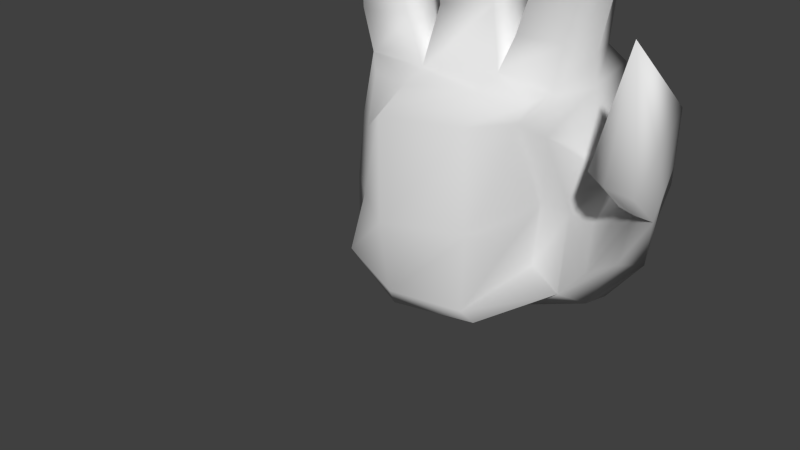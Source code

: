 # Source: ShadowHands.blend  (saved by Blender 2.76.0; exported with 4.5.12 LTS)
import bpy
from mathutils import Matrix  # noqa: F401  (used for matrix-valued properties, if any)

bpy.ops.wm.read_factory_settings(use_empty=True)
scene = bpy.context.scene
scene.name = 'Scene'

# ---- collections
col_collection_1 = bpy.data.collections.new('Collection 1'); scene.collection.children.link(col_collection_1)

# ---- world
world_world = bpy.data.worlds.new('World'); scene.world = world_world
world_world.color = (0.05088, 0.05088, 0.05088)
world_world.use_sun_shadow = False
world_world.sun_shadow_jitter_overblur = 0.0
world_world.cycles.sampling_method = 'MANUAL'
world_world.cycles.sample_map_resolution = 256

# ---- meshes
me_cube_001 = bpy.data.meshes.new('Cube.001')
me_cube_001.from_pydata([(-0.6782, -0.4219, -0.8966), (-0.6686, 0.1106, 0.3876), (-0.6239, 0.6707, -0.8254), (-0.85, 1.483, 0.4683), (0.5317, 0.6837, -0.8581), (0.6354, 0.07365, 0.4751), (0.9947, 1.175, -1.056), (0.9125, 1.437, 0.6419), (-0.6135, -0.2567, -0.4546), (-0.6556, -0.08076, 0.02238), (-0.7554, 0.2679, 0.5128), (-0.8549, 0.7694, 0.4927), (-0.8499, 0.8611, 0.145), (-0.8555, 0.8611, -0.4292), (-0.7292, 0.3419, -0.8962), (-0.7177, -0.154, -0.8901), (-0.3128, 1.622, 0.2794), (0.4381, 1.506, 0.5912), (1.008, 1.074, -0.4928), (0.9693, 1.096, -0.8029), (0.3341, 1.069, -1.088), (-0.2819, 0.7979, -1.059), (0.8964, 0.789, 0.5575), (0.7214, 0.3106, 0.5327), (0.5775, 0.01758, 0.3426), (0.5514, 0.7261, -0.3757), (0.7392, 0.7357, -1.031), (0.9213, 0.9143, -1.082), (0.3513, -0.1972, 0.5395), (-0.3032, -0.1391, 0.4302), (-0.2821, -0.4853, -1.096), (0.2759, -0.2606, -1.112), (0.3727, 0.1073, 0.6276), (-0.3234, 0.2886, 0.4853), (0.32, 0.7928, 0.6166), (-0.3185, 0.9552, 0.3908), (-0.3158, -0.3016, -1.253), (0.2989, -0.02223, -1.257), (-0.3245, 0.3333, -1.275), (0.3375, 0.7022, -1.267), (0.2964, -0.3457, 0.3015), (0.2538, -0.1521, -0.5362), (-0.3317, -0.5776, 0.2726), (-0.3279, -0.5776, -0.5328), (0.9824, 0.7161, 0.1195), (1.561, 0.0575, 0.3971), (0.7458, 0.1861, 0.264), (0.7741, 0.7782, -0.3969), (-0.3104, 1.642, -0.1413), (-0.3214, 1.0, -0.6416), (0.3259, 1.856, 0.2279), (0.3497, 1.71, -0.5005), (-0.805, 0.1608, 0.05664), (-0.7901, 0.006843, -0.4061), (-0.8844, 0.5301, 0.09496), (-0.816, 0.4425, -0.4082), (-1.275, 0.3559, 2.064), (-1.164, 0.7625, 2.063), (-1.275, -0.1577, 2.064), (-0.7724, 0.8695, 2.171), (-0.7724, -0.1577, 2.171), (-0.7724, 0.3559, 2.171), (-0.2846, 0.9026, 2.382), (0.2846, 0.9026, 2.382), (0.2846, -0.2359, 2.382), (-0.2846, -0.2359, 2.382), (0.2846, 0.3333, 2.382), (-0.2846, 0.3333, 2.382), (0.7552, 0.9551, 2.235), (1.207, 0.8308, 2.087), (1.332, 0.3582, 2.082), (1.332, -0.2387, 2.082), (0.7552, -0.2387, 2.235), (0.7552, 0.3582, 2.235), (1.371, 0.9422, -0.3154), (1.332, 0.9251, -0.6282), (1.186, 0.6754, -0.6227), (1.412, 1.096, -0.03924), (1.018, 0.5154, -0.7059), (1.5, -0.5254, 1.162), (1.264, 0.83, 0.0518), (1.018, 0.5868, -0.3609), (1.08, 0.7683, -0.02818), (1.524, -0.2573, 0.1427), (1.319, -0.2758, 0.1674), (1.599, 0.3723, 0.6524), (1.15, -0.1105, 0.2015), (1.384, 0.3339, 0.6521), (1.149, 0.1466, 0.3068), (1.18, 0.3693, 0.5137), (-1.165, 0.3556, 2.841), (0.0, 0.3333, 3.29), (1.226, 0.3558, 2.908), (0.2174, 1.079, 1.531), (0.2174, 0.6443, 1.531), (0.2174, 0.2094, 1.531), (-0.2174, 0.2094, 1.531), (-0.2174, 0.6443, 1.531), (-0.2169, 1.079, 1.521), (0.6463, 1.06, 1.499), (0.9572, 0.9744, 1.397), (1.044, 0.6491, 1.393), (1.012, 0.2387, 1.534), (0.6463, 0.2381, 1.499), (0.6463, 0.6491, 1.499), (-1.02, 0.2398, 1.472), (-1.072, 0.6501, 1.341), (-0.9764, 0.9937, 1.333), (-0.6376, 1.084, 1.394), (-0.6455, 0.6501, 1.423), (-0.6478, 0.2162, 1.432), (0.2216, 0.8215, 0.9954), (0.2208, 0.3835, 1.01), (-0.2134, 0.3835, 0.9369), (-0.2086, 1.259, 0.8429), (0.2225, 1.259, 0.9769), (-0.2112, 0.8215, 0.8953), (-0.96, 0.8584, 0.7658), (-0.4545, 1.324, 0.6762), (-0.4721, 0.8584, 0.7417), (-0.9114, 0.4118, 0.7893), (-0.8421, 1.227, 0.7011), (-0.486, 0.3928, 0.7936), (1.263, 0.3354, -0.09606), (1.38, 0.3134, -0.1156), (1.317, 0.4321, 0.3479), (1.298, 0.349, 0.1572), (1.507, 0.3276, -0.1245), (1.419, 0.5197, 0.2605), (1.53, 0.6301, 0.2141), (1.521, 0.479, 0.0485), (0.826, 1.245, 0.769), (0.8912, 0.7581, 0.7577), (0.4431, 0.2588, 0.8685), (0.4916, 1.326, 0.8307), (0.7563, 0.4093, 0.8579), (0.418, 0.7846, 0.8684), (0.6068, 1.129, 1.327), (0.8669, 0.387, 1.243), (0.5907, 0.7128, 1.336), (0.9207, 1.043, 1.239), (1.004, 0.6829, 1.243), (0.5919, 0.2764, 1.342), (-0.9112, 0.391, 1.164), (-0.9344, 1.067, 1.135), (-0.5972, 0.2715, 1.232), (-1.037, 0.7153, 1.161), (-0.5803, 1.159, 1.169), (-0.5912, 0.7153, 1.21), (0.2188, 1.129, 1.379), (-0.2157, 0.6928, 1.357), (0.2186, 0.6928, 1.384), (0.2184, 0.2571, 1.389), (-0.2163, 0.2571, 1.368), (-0.2146, 1.129, 1.335)], [], [(55, 13, 2, 14), (51, 19, 6, 20), (47, 25, 4, 26), (43, 8, 0, 30), (39, 20, 6, 27), (108, 107, 57, 59), (29, 33, 10, 1), (106, 105, 58, 56), (5, 23, 32, 28), (28, 32, 33, 29), (101, 100, 69, 70), (95, 94, 66, 64), (100, 99, 68, 69), (94, 93, 63, 66), (31, 37, 26, 4), (37, 39, 27, 26), (0, 15, 36, 30), (30, 36, 37, 31), (15, 14, 38, 36), (36, 38, 39, 37), (14, 2, 21, 38), (38, 21, 20, 39), (25, 41, 31, 4), (41, 43, 30, 31), (5, 28, 40, 24), (24, 40, 41, 25), (28, 29, 42, 40), (40, 42, 43, 41), (29, 1, 9, 42), (42, 9, 8, 43), (26, 27, 76, 78), (27, 6, 75, 76), (7, 22, 44, 18), (47, 26, 78, 81), (22, 23, 46, 44), (46, 47, 81, 82), (23, 5, 24, 46), (46, 24, 25, 47), (13, 49, 21, 2), (49, 51, 20, 21), (3, 16, 48, 12), (12, 48, 49, 13), (16, 17, 50, 48), (48, 50, 51, 49), (17, 7, 18, 50), (50, 18, 19, 51), (8, 53, 15, 0), (53, 55, 14, 15), (1, 10, 52, 9), (9, 52, 53, 8), (10, 11, 54, 52), (52, 54, 55, 53), (11, 3, 12, 54), (54, 12, 13, 55), (109, 108, 59, 61), (105, 110, 60, 58), (110, 109, 61, 60), (107, 106, 56, 57), (73, 72, 92), (72, 71, 92), (96, 95, 64, 65), (98, 97, 67, 62), (97, 96, 65, 67), (93, 98, 62, 63), (103, 102, 71, 72), (99, 104, 73, 68), (104, 103, 72, 73), (102, 101, 70, 71), (128, 125, 89, 87), (124, 127, 83, 84), (123, 124, 84, 86), (125, 126, 88, 89), (6, 19, 74, 75), (44, 46, 82, 80), (18, 44, 80, 77), (19, 18, 77, 74), (129, 128, 87, 85), (126, 123, 86, 88), (130, 129, 85, 45), (127, 130, 45, 83), (86, 84, 79), (89, 88, 79), (83, 45, 79), (45, 85, 79), (84, 83, 79), (87, 89, 79), (85, 87, 79), (88, 86, 79), (59, 57, 90), (61, 59, 90), (57, 56, 90), (60, 61, 90), (58, 60, 90), (56, 58, 90), (67, 65, 91), (62, 67, 91), (63, 62, 91), (66, 63, 91), (64, 66, 91), (65, 64, 91), (69, 68, 92), (71, 70, 92), (68, 73, 92), (70, 69, 92), (149, 154, 98, 93), (150, 153, 96, 97), (154, 150, 97, 98), (153, 152, 95, 96), (151, 149, 93, 94), (152, 151, 94, 95), (138, 141, 101, 102), (139, 142, 103, 104), (137, 139, 104, 99), (142, 138, 102, 103), (140, 137, 99, 100), (141, 140, 100, 101), (144, 146, 106, 107), (145, 148, 109, 110), (143, 145, 110, 105), (148, 147, 108, 109), (146, 143, 105, 106), (147, 144, 107, 108), (32, 34, 111, 112), (34, 17, 115, 111), (33, 32, 112, 113), (16, 35, 116, 114), (35, 33, 113, 116), (17, 16, 114, 115), (16, 3, 121, 118), (11, 10, 120, 117), (35, 16, 118, 119), (10, 33, 122, 120), (33, 35, 119, 122), (3, 11, 117, 121), (75, 74, 130, 127), (74, 77, 129, 130), (81, 78, 123, 126), (77, 80, 128, 129), (82, 81, 126, 125), (78, 76, 124, 123), (76, 75, 127, 124), (80, 82, 125, 128), (22, 7, 131, 132), (7, 17, 134, 131), (32, 23, 135, 133), (17, 34, 136, 134), (34, 32, 133, 136), (23, 22, 132, 135), (132, 131, 140, 141), (131, 134, 137, 140), (133, 135, 138, 142), (134, 136, 139, 137), (136, 133, 142, 139), (135, 132, 141, 138), (118, 121, 144, 147), (117, 120, 143, 146), (119, 118, 147, 148), (120, 122, 145, 143), (122, 119, 148, 145), (121, 117, 146, 144), (112, 111, 151, 152), (111, 115, 149, 151), (113, 112, 152, 153), (114, 116, 150, 154), (116, 113, 153, 150), (115, 114, 154, 149)])
me_cube_001.polygons.foreach_set('use_smooth', [True] * 166)
me_cube_001.use_remesh_preserve_volume = False
me_cube_001.use_remesh_preserve_attributes = False
me_cube_001.use_mirror_vertex_groups = False
me_cube_001.update()
arm_armature = bpy.data.armatures.new('Armature')  # bones are not reproduced

# ---- objects
ob_armature = bpy.data.objects.new('Armature', arm_armature)
ob_cube = bpy.data.objects.new('Cube', me_cube_001)

# ---- transforms, parenting, visibility, modifiers, constraints
ob_armature.location = (0.02587, 0.1024, -0.693)
ob_armature.rotation_euler = (-0.1357, -3.005e-17, 2.043e-18)
ob_armature.show_in_front = True
ob_armature.lineart.crease_threshold = 0.0
ob_cube.parent = ob_armature
ob_cube.matrix_parent_inverse = Matrix(((1.0, 2.043e-18, 3.005e-17, -0.02587), (2.043e-18, 0.9908, -0.1353, -0.1952), (-3.005e-17, 0.1353, 0.9908, 0.6728), (0.0, 0.0, 0.0, 1.0)))
ob_cube.location = (0.0, 0.0, 0.0)
ob_cube.scale = (1.0, 0.525, 1.0)
ob_cube.lineart.crease_threshold = 0.0
_vg = ob_cube.vertex_groups.new(name='Bone')
for _i, _w in zip([0, 1, 2, 3, 4, 5, 6, 7, 8, 9, 10, 11, 12, 13, 14, 15, 16, 17, 18, 19, 20, 21, 22, 23, 24, 25, 26, 27, 28, 29, 30, 31, 32, 33, 34, 35, 36, 37, 38, 39, 40, 41, 42, 43, 44, 45, 46, 47, 48, 49, 50, 51, 52, 53, 54, 55, 74, 75, 76, 77, 78, 79, 80, 81, 82, 83, 84, 85, 86, 87, 88, 89, 123, 124, 125, 126, 127, 128, 129, 130], [0.993, 0.9127, 0.9907, 0.8871, 0.9758, 0.8961, 0.9802, 0.7462, 0.9842, 0.9522, 0.8917, 0.8997, 0.9495, 0.9813, 0.9923, 0.9929, 0.8709, 0.5961, 0.9696, 0.9794, 0.9928, 0.9965, 0.8421, 0.8773, 0.9344, 0.9633, 0.9778, 0.9789, 0.8801, 0.8956, 0.9968, 0.9978, 0.7782, 0.7965, 0.6553, 0.7555, 0.9977, 0.9968, 0.9977, 0.9947, 0.9506, 0.9938, 0.9541, 0.99, 0.9144, 0.9349, 0.9306, 0.9344, 0.9715, 0.9906, 0.9268, 0.982, 0.9562, 0.9831, 0.9548, 0.9815, 0.9499, 0.9572, 0.9542, 0.9397, 0.954, 0.9343, 0.9326, 0.9319, 0.9256, 0.9351, 0.9347, 0.9343, 0.9342, 0.9342, 0.934, 0.9341, 0.9341, 0.9364, 0.9342, 0.9324, 0.9378, 0.9342, 0.9349, 0.9366]): _vg.add([_i], _w, 'REPLACE')
_vg = ob_cube.vertex_groups.new(name='Bone.001')
for _i, _w in zip([1, 3, 5, 7, 9, 10, 11, 12, 16, 17, 18, 22, 23, 24, 25, 28, 29, 32, 33, 34, 35, 40, 42, 44, 45, 46, 47, 48, 50, 52, 54, 56, 57, 58, 59, 60, 61, 68, 69, 70, 71, 72, 73, 74, 75, 76, 77, 78, 79, 80, 81, 82, 83, 84, 85, 86, 87, 88, 89, 90, 92, 93, 94, 95, 96, 97, 98, 99, 100, 101, 102, 103, 104, 105, 106, 107, 108, 109, 110, 111, 112, 113, 114, 115, 116, 117, 118, 119, 120, 121, 122, 123, 124, 125, 126, 127, 128, 129, 130, 131, 132, 133, 134, 135, 136, 137, 138, 139, 140, 141, 142, 143, 144, 145, 146, 147, 148, 149, 150, 151, 152, 153, 154], [1.0, 1.0, 1.0, 1.0, 0.04339, 1.0, 1.0, 0.04912, 1.0, 1.0, 0.009693, 1.0, 1.0, 0.06333, 0.02238, 1.0, 1.0, 1.0, 1.0, 1.0, 1.0, 0.04473, 1.0, 0.08414, 0.06415, 0.06749, 0.06492, 0.006175, 0.07241, 0.03568, 0.03859, 0.1442, 0.1443, 0.1444, 0.1447, 0.1446, 0.1447, 0.2498, 0.2487, 0.2483, 0.2481, 0.2487, 0.2494, 0.04877, 0.0343, 0.04046, 0.05942, 0.04086, 0.06469, 0.0663, 0.06731, 0.07329, 0.06393, 0.06433, 0.06474, 0.06478, 0.06484, 0.06499, 0.0649, 0.1445, 0.2488, 1.0, 1.0, 1.0, 1.0, 1.0, 1.0, 1.0, 1.0, 1.0, 1.0, 1.0, 1.0, 1.0, 1.0, 1.0, 1.0, 1.0, 1.0, 1.0, 1.0, 1.0, 1.0, 1.0, 1.0, 1.0, 1.0, 1.0, 1.0, 1.0, 1.0, 0.06498, 0.06267, 0.06485, 0.06658, 0.06129, 0.06484, 0.06409, 0.06245, 1.0, 1.0, 1.0, 1.0, 1.0, 1.0, 1.0, 1.0, 1.0, 1.0, 1.0, 1.0, 1.0, 1.0, 1.0, 1.0, 1.0, 1.0, 1.0, 1.0, 1.0, 1.0, 1.0, 1.0]): _vg.add([_i], _w, 'REPLACE')
_vg = ob_cube.vertex_groups.new(name='Bone.002')
for _i, _w in zip([56, 57, 58, 59, 60, 61, 62, 63, 64, 65, 66, 67, 68, 69, 70, 71, 72, 73, 90, 91, 92, 93, 94, 95, 96, 97, 98, 99, 100, 101, 102, 103, 104, 105, 106, 107, 108, 109, 110, 112, 113, 115, 137, 138, 139, 140, 141, 142, 143, 144, 145, 146, 147, 148, 149, 150, 151, 152, 153, 154], [1.0, 1.0, 1.0, 1.0, 1.0, 1.0, 1.0, 1.0, 1.0, 1.0, 1.0, 1.0, 1.0, 1.0, 1.0, 1.0, 1.0, 1.0, 1.0, 1.0, 1.0, 1.0, 1.0, 1.0, 1.0, 1.0, 1.0, 1.0, 1.0, 1.0, 1.0, 1.0, 1.0, 1.0, 1.0, 1.0, 1.0, 1.0, 1.0, 0.05555, 0.002829, 0.004601, 1.0, 1.0, 1.0, 1.0, 1.0, 1.0, 1.0, 1.0, 1.0, 1.0, 1.0, 1.0, 1.0, 1.0, 1.0, 1.0, 1.0, 1.0]): _vg.add([_i], _w, 'REPLACE')
_m = ob_cube.modifiers.new('Armature', 'ARMATURE')
_m.object = ob_armature

# ---- collection membership
col_collection_1.objects.link(ob_armature)
col_collection_1.objects.link(ob_cube)

# ---- scene / render settings (as saved in the file)
scene.frame_start = 1; scene.frame_end = 30; scene.frame_set(34)
scene.render.engine = 'BLENDER_EEVEE_NEXT'
scene.render.resolution_percentage = 50
scene.render.dither_intensity = 0.0
scene.cycles.use_denoising = False
scene.cycles.samples = 10
scene.cycles.sampling_pattern = 'TABULATED_SOBOL'
scene.cycles.light_sampling_threshold = 0.0
scene.cycles.use_adaptive_sampling = False
scene.cycles.use_light_tree = False
scene.cycles.blur_glossy = 0.0
scene.cycles.pixel_filter_type = 'GAUSSIAN'
scene.cycles.sample_clamp_indirect = 0.0
scene.view_settings.view_transform = 'Standard'
bpy.context.view_layer.update()

# ---- added for rendering (the .blend has no active camera and no usable light): camera, sun
cam_auto = bpy.data.cameras.new('AutoCamera')
cam_auto.lens = 50.0
cam_auto.sensor_width = 36.0
cam_auto.clip_end = 1000.0
ob_auto_camera = bpy.data.objects.new('AutoCamera', cam_auto)
scene.collection.objects.link(ob_auto_camera)
ob_auto_camera.location = (4.23945, -5.56122, 3.00894)
ob_auto_camera.rotation_euler = (1.09748, -7.21219e-08, 0.694738)
scene.camera = ob_auto_camera
light_auto_sun = bpy.data.lights.new('AutoSun', 'SUN')
light_auto_sun.energy = 3.0
light_auto_sun.angle = 0.0523599
ob_auto_sun = bpy.data.objects.new('AutoSun', light_auto_sun)
scene.collection.objects.link(ob_auto_sun)
ob_auto_sun.rotation_euler = (0.872665, 0.174533, 0.523599)
bpy.context.view_layer.update()
